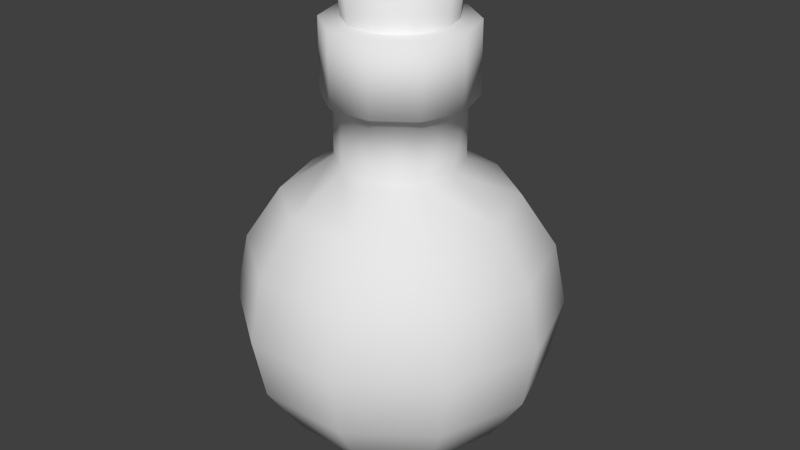 # Source: potion.blend  (saved by Blender 2.72.0; exported with 4.5.12 LTS)
import bpy
from mathutils import Matrix  # noqa: F401  (used for matrix-valued properties, if any)

bpy.ops.wm.read_factory_settings(use_empty=True)
scene = bpy.context.scene
scene.name = 'Scene'

# ---- collections
col_collection_1 = bpy.data.collections.new('Collection 1'); scene.collection.children.link(col_collection_1)

# ---- materials (node trees are filled in below, after node groups)
mat_potion_glass = bpy.data.materials.new('Potion_glass')
mat_potion_glass.alpha_threshold = 0.0
mat_potion_glass.use_transparent_shadow = False
mat_potion_glass.roughness = 0.5
mat_potion_top = bpy.data.materials.new('potion_top')
mat_potion_top.alpha_threshold = 0.0
mat_potion_top.use_transparent_shadow = False
mat_potion_top.roughness = 0.5
mat_potion_inner = bpy.data.materials.new('potion_inner')
mat_potion_inner.alpha_threshold = 0.0
mat_potion_inner.use_transparent_shadow = False
mat_potion_inner.roughness = 0.5

# ---- material node trees

# ---- world
world_world = bpy.data.worlds.new('World'); scene.world = world_world
world_world.color = (0.05088, 0.05088, 0.05088)
world_world.use_sun_shadow = False
world_world.sun_shadow_jitter_overblur = 0.0
world_world.cycles.sampling_method = 'MANUAL'
world_world.cycles.sample_map_resolution = 256

# ---- meshes
me_sphere_001 = bpy.data.meshes.new('Sphere.001')
me_sphere_001.from_pydata([(-0.7071, 0.0, 0.7071), (-0.9239, 0.0, 0.3827), (-0.9239, 0.0, -0.3827), (-0.7071, 0.0, -0.7071), (-0.3827, 0.0, -0.9239), (-0.3096, 0.2249, 0.9239), (-0.5721, 0.4156, 0.7071), (-0.7474, 0.543, 0.3827), (-0.809, 0.5878, -4.371e-08), (-0.7474, 0.543, -0.3827), (-0.5721, 0.4156, -0.7071), (-0.3096, 0.2249, -0.9239), (-0.1183, 0.364, 0.9239), (-0.2185, 0.6725, 0.7071), (-0.2855, 0.8787, 0.3827), (-0.309, 0.9511, -4.371e-08), (-0.2855, 0.8787, -0.3827), (-0.2185, 0.6725, -0.7071), (-0.1183, 0.364, -0.9239), (-0.3096, 0.2249, 1.309), (0.1183, 0.364, 0.9239), (0.2185, 0.6725, 0.7071), (0.2855, 0.8787, 0.3827), (0.309, 0.9511, -4.371e-08), (0.2855, 0.8787, -0.3827), (0.2185, 0.6725, -0.7071), (0.1183, 0.364, -0.9239), (0.3096, 0.2249, 0.9239), (0.5721, 0.4156, 0.7071), (0.7474, 0.543, 0.3827), (0.809, 0.5878, -4.371e-08), (0.7474, 0.543, -0.3827), (0.5721, 0.4156, -0.7071), (0.3096, 0.2249, -0.9239), (0.3827, 3.046e-08, 0.9239), (0.7071, 6.539e-10, 0.7071), (0.9239, 6.539e-10, 0.3827), (1.0, -2.915e-08, -4.371e-08), (0.9239, 6.539e-10, -0.3827), (0.7071, 6.539e-10, -0.7071), (0.3827, 3.046e-08, -0.9239), (0.3096, -0.2249, 0.9239), (0.5721, -0.4156, 0.7071), (0.7474, -0.543, 0.3827), (0.809, -0.5878, -4.371e-08), (0.7474, -0.543, -0.3827), (0.5721, -0.4156, -0.7071), (0.3096, -0.2249, -0.9239), (0.1183, -0.364, 0.9239), (0.2185, -0.6725, 0.7071), (0.2855, -0.8787, 0.3827), (0.309, -0.9511, -4.371e-08), (0.2855, -0.8787, -0.3827), (0.2185, -0.6725, -0.7071), (0.1183, -0.364, -0.9239), (-0.1183, -0.364, 0.9239), (-0.2185, -0.6725, 0.7071), (-0.2855, -0.8787, 0.3827), (-0.309, -0.9511, -4.371e-08), (-0.2855, -0.8787, -0.3827), (-0.2185, -0.6725, -0.7071), (-0.1183, -0.364, -0.9239), (-1.51e-07, 0.0, -1.0), (-0.3096, -0.2249, 0.9239), (-0.5721, -0.4156, 0.7071), (-0.7474, -0.543, 0.3827), (-0.809, -0.5878, -4.371e-08), (-0.7474, -0.543, -0.3827), (-0.5721, -0.4156, -0.7071), (-0.3096, -0.2249, -0.9239), (-0.3827, -2.915e-08, 0.9239), (-1.0, -8.875e-08, -4.371e-08), (-0.1183, 0.364, 1.309), (0.1183, 0.364, 1.309), (0.3096, 0.2249, 1.309), (0.3827, 3.046e-08, 1.309), (0.3096, -0.2249, 1.309), (0.1183, -0.364, 1.309), (-0.1183, -0.364, 1.309), (-0.3096, -0.2249, 1.309), (-0.3827, -2.915e-08, 1.309), (-0.3649, 0.2651, 1.309), (-0.1394, 0.4289, 1.309), (0.1394, 0.4289, 1.309), (0.3649, 0.2651, 1.309), (0.451, 3.588e-08, 1.309), (0.3649, -0.2651, 1.309), (0.1394, -0.4289, 1.309), (-0.1394, -0.4289, 1.309), (-0.3649, -0.2651, 1.309), (-0.451, -3.436e-08, 1.309), (-0.3649, 0.2651, 1.747), (-0.1394, 0.4289, 1.747), (0.1394, 0.4289, 1.747), (0.3649, 0.2651, 1.747), (0.451, 3.588e-08, 1.747), (0.3649, -0.2651, 1.747), (0.1394, -0.4289, 1.747), (-0.1394, -0.4289, 1.747), (-0.3649, -0.2651, 1.747), (-0.451, -3.436e-08, 1.747), (-1.475e-07, 4.74e-09, 1.747), (-0.2254, -0.1637, 1.309), (-0.08608, -0.2649, 1.309), (0.08608, -0.2649, 1.309), (0.2254, -0.1637, 1.309), (0.2786, 2.036e-08, 1.309), (0.2254, 0.1637, 1.309), (0.08608, 0.2649, 1.309), (-0.08608, 0.2649, 1.309), (-0.2254, 0.1637, 1.309), (-0.2786, -2.303e-08, 1.309), (-0.2831, -0.2057, 1.966), (-0.1081, -0.3328, 1.966), (0.1081, -0.3328, 1.966), (0.2831, -0.2057, 1.966), (0.3499, 2.778e-08, 1.966), (0.2831, 0.2057, 1.966), (0.1081, 0.3328, 1.966), (-0.1081, 0.3328, 1.966), (-0.2831, 0.2057, 1.966), (-0.3499, -2.671e-08, 1.966), (-1.401e-07, -1.126e-08, 1.966), (-1.431e-07, -5.02e-10, 1.309), (-0.8038, 5.691e-10, -0.4), (-0.6152, 5.691e-10, -0.6822), (-0.3329, 5.691e-10, -0.8708), (-0.7038, 0.5107, -0.09392), (-0.6503, 0.4724, -0.4), (-0.4977, 0.3616, -0.6822), (-0.2693, 0.1957, -0.8708), (-0.2688, 0.8263, -0.1105), (-0.2484, 0.7644, -0.4), (-0.1901, 0.5851, -0.6822), (-0.1029, 0.3166, -0.8708), (0.2688, 0.8263, -0.1105), (0.2484, 0.7644, -0.4), (0.1901, 0.5851, -0.6822), (0.1029, 0.3166, -0.8708), (0.7038, 0.5107, -0.09392), (0.6503, 0.4724, -0.4), (0.4977, 0.3616, -0.6822), (0.2693, 0.1957, -0.8708), (0.87, -2.516e-08, -0.06703), (0.8038, 1.138e-09, -0.4), (0.6152, 1.138e-09, -0.6822), (0.3329, 2.707e-08, -0.8708), (0.7038, -0.5107, -0.04014), (0.6503, -0.4724, -0.4), (0.4977, -0.3616, -0.6822), (0.2693, -0.1957, -0.8708), (0.2688, -0.8263, -0.02353), (0.2484, -0.7644, -0.4), (0.1901, -0.5851, -0.6822), (0.1029, -0.3166, -0.8708), (-0.2688, -0.8263, -0.02353), (-0.2484, -0.7644, -0.4), (-0.1901, -0.5851, -0.6822), (-0.1029, -0.3166, -0.8708), (-1.478e-07, 5.691e-10, -0.937), (-0.7038, -0.5107, -0.04014), (-0.6503, -0.4724, -0.4), (-0.4977, -0.3616, -0.6822), (-0.2693, -0.1957, -0.8708), (-0.87, -7.695e-08, -0.06703), (-8.643e-08, -2.01e-09, -0.06703)], [], [(4, 3, 10, 11), (3, 2, 9, 10), (1, 0, 6, 7), (11, 10, 17, 18), (10, 9, 16, 17), (9, 8, 15, 16), (8, 7, 14, 15), (7, 6, 13, 14), (6, 5, 12, 13), (18, 17, 25, 26), (17, 16, 24, 25), (16, 15, 23, 24), (15, 14, 22, 23), (14, 13, 21, 22), (13, 12, 20, 21), (26, 25, 32, 33), (25, 24, 31, 32), (24, 23, 30, 31), (23, 22, 29, 30), (22, 21, 28, 29), (21, 20, 27, 28), (33, 32, 39, 40), (32, 31, 38, 39), (31, 30, 37, 38), (30, 29, 36, 37), (29, 28, 35, 36), (28, 27, 34, 35), (40, 39, 46, 47), (39, 38, 45, 46), (38, 37, 44, 45), (37, 36, 43, 44), (36, 35, 42, 43), (35, 34, 41, 42), (47, 46, 53, 54), (46, 45, 52, 53), (45, 44, 51, 52), (44, 43, 50, 51), (43, 42, 49, 50), (42, 41, 48, 49), (54, 53, 60, 61), (53, 52, 59, 60), (52, 51, 58, 59), (51, 50, 57, 58), (50, 49, 56, 57), (49, 48, 55, 56), (61, 60, 68, 69), (60, 59, 67, 68), (59, 58, 66, 67), (58, 57, 65, 66), (57, 56, 64, 65), (56, 55, 63, 64), (62, 4, 11), (2, 71, 8, 9), (71, 1, 7, 8), (0, 70, 5, 6), (34, 27, 74, 75), (62, 11, 18), (41, 34, 75, 76), (62, 18, 26), (20, 12, 72, 73), (62, 26, 33), (12, 5, 19, 72), (62, 33, 40), (48, 41, 76, 77), (62, 40, 47), (55, 48, 77, 78), (62, 47, 54), (63, 55, 78, 79), (62, 54, 61), (70, 63, 79, 80), (62, 61, 69), (5, 70, 80, 19), (62, 69, 4), (69, 68, 3, 4), (68, 67, 2, 3), (67, 66, 71, 2), (66, 65, 1, 71), (65, 64, 0, 1), (64, 63, 70, 0), (27, 20, 73, 74), (72, 19, 81, 82), (73, 72, 82, 83), (74, 73, 83, 84), (75, 74, 84, 85), (76, 75, 85, 86), (77, 76, 86, 87), (78, 77, 87, 88), (79, 78, 88, 89), (80, 79, 89, 90), (19, 80, 90, 81), (82, 81, 91, 92), (83, 82, 92, 93), (84, 83, 93, 94), (85, 84, 94, 95), (86, 85, 95, 96), (87, 86, 96, 97), (88, 87, 97, 98), (89, 88, 98, 99), (90, 89, 99, 100), (81, 90, 100, 91), (109, 110, 120, 119), (108, 109, 119, 118), (107, 108, 118, 117), (106, 107, 117, 116), (105, 106, 116, 115), (104, 105, 115, 114), (103, 104, 114, 113), (102, 103, 113, 112), (111, 102, 112, 121), (110, 111, 121, 120), (92, 91, 101), (93, 92, 101), (94, 93, 101), (95, 94, 101), (96, 95, 101), (97, 96, 101), (98, 97, 101), (99, 98, 101), (100, 99, 101), (91, 100, 101), (120, 121, 122), (119, 120, 122), (118, 119, 122), (117, 118, 122), (116, 117, 122), (115, 116, 122), (114, 115, 122), (113, 114, 122), (112, 113, 122), (121, 112, 122), (110, 109, 123), (109, 108, 123), (108, 107, 123), (107, 106, 123), (106, 105, 123), (105, 104, 123), (104, 103, 123), (103, 102, 123), (102, 111, 123), (111, 110, 123), (126, 125, 129, 130), (125, 124, 128, 129), (130, 129, 133, 134), (129, 128, 132, 133), (128, 127, 131, 132), (134, 133, 137, 138), (133, 132, 136, 137), (132, 131, 135, 136), (138, 137, 141, 142), (137, 136, 140, 141), (136, 135, 139, 140), (142, 141, 145, 146), (141, 140, 144, 145), (140, 139, 143, 144), (146, 145, 149, 150), (145, 144, 148, 149), (144, 143, 147, 148), (150, 149, 153, 154), (149, 148, 152, 153), (148, 147, 151, 152), (154, 153, 157, 158), (153, 152, 156, 157), (152, 151, 155, 156), (158, 157, 162, 163), (157, 156, 161, 162), (156, 155, 160, 161), (159, 126, 130), (124, 164, 127, 128), (159, 130, 134), (159, 134, 138), (159, 138, 142), (159, 142, 146), (159, 146, 150), (159, 150, 154), (159, 154, 158), (159, 158, 163), (159, 163, 126), (163, 162, 125, 126), (162, 161, 124, 125), (161, 160, 164, 124), (127, 164, 165), (164, 160, 165), (160, 155, 165), (155, 151, 165), (151, 147, 165), (147, 143, 165), (143, 139, 165), (139, 135, 165), (135, 131, 165), (131, 127, 165)])
me_sphere_001.polygons.foreach_set('use_smooth', [True] * 190)
me_sphere_001.polygons.foreach_set('material_index', [0, 0, 0, 0, 0, 0, 0, 0, 0, 0, 0, 0, 0, 0, 0, 0, 0, 0, 0, 0, 0, 0, 0, 0, 0, 0, 0, 0, 0, 0, 0, 0, 0, 0, 0, 0, 0, 0, 0, 0, 0, 0, 0, 0, 0, 0, 0, 0, 0, 0, 0, 0, 0, 0, 0, 0, 0, 0, 0, 0, 0, 0, 0, 0, 0, 0, 0, 0, 0, 0, 0, 0, 0, 0, 0, 0, 0, 0, 0, 0, 0, 0, 0, 0, 0, 0, 0, 0, 0, 0, 0, 0, 0, 0, 0, 0, 0, 0, 0, 0, 1, 1, 1, 1, 1, 1, 1, 1, 1, 1, 0, 0, 0, 0, 0, 0, 0, 0, 0, 0, 1, 1, 1, 1, 1, 1, 1, 1, 1, 1, 1, 1, 1, 1, 1, 1, 1, 1, 1, 1, 2, 2, 2, 2, 2, 2, 2, 2, 2, 2, 2, 2, 2, 2, 2, 2, 2, 2, 2, 2, 2, 2, 2, 2, 2, 2, 2, 2, 2, 2, 2, 2, 2, 2, 2, 2, 2, 2, 2, 2, 2, 2, 2, 2, 2, 2, 2, 2, 2, 2])
_uv = me_sphere_001.uv_layers.new(name='UVMap')
_uv.uv.foreach_set('vector', [0.2122, 0.05169, 0.3366, 0.007442, 0.329, 0.1383, 0.2262, 0.1241, 0.3366, 0.007442, 0.4724, 0.007789, 0.419, 0.1708, 0.329, 0.1383, 0.7153, 0.1559, 0.7906, 0.2943, 0.6487, 0.3755, 0.5759, 0.2863, 0.2262, 0.1241, 0.329, 0.1383, 0.2879, 0.2324, 0.2076, 0.1851, 0.329, 0.1383, 0.419, 0.1708, 0.3551, 0.2796, 0.2879, 0.2324, 0.419, 0.1708, 0.5004, 0.2198, 0.4169, 0.3301, 0.3551, 0.2796, 0.5004, 0.2198, 0.5759, 0.2863, 0.479, 0.3876, 0.4169, 0.3301, 0.5759, 0.2863, 0.6487, 0.3755, 0.5489, 0.4586, 0.479, 0.3876, 0.6487, 0.3755, 0.7363, 0.5036, 0.6512, 0.5635, 0.5489, 0.4586, 0.2076, 0.1851, 0.2879, 0.2324, 0.2252, 0.3039, 0.1667, 0.2299, 0.2879, 0.2324, 0.3551, 0.2796, 0.2797, 0.3656, 0.2252, 0.3039, 0.3551, 0.2796, 0.4169, 0.3301, 0.3343, 0.4226, 0.2797, 0.3656, 0.4169, 0.3301, 0.479, 0.3876, 0.3936, 0.4798, 0.3343, 0.4226, 0.479, 0.3876, 0.5489, 0.4586, 0.4654, 0.5432, 0.3936, 0.4798, 0.5489, 0.4586, 0.6512, 0.5635, 0.5747, 0.6302, 0.4654, 0.5432, 0.1667, 0.2299, 0.2252, 0.3039, 0.1378, 0.3588, 0.1069, 0.255, 0.2252, 0.3039, 0.2797, 0.3656, 0.1838, 0.4436, 0.1378, 0.3588, 0.2797, 0.3656, 0.3343, 0.4226, 0.2406, 0.5154, 0.1838, 0.4436, 0.3343, 0.4226, 0.3936, 0.4798, 0.3086, 0.5783, 0.2406, 0.5154, 0.3936, 0.4798, 0.4654, 0.5432, 0.3922, 0.6363, 0.3086, 0.5783, 0.4654, 0.5432, 0.5747, 0.6302, 0.5091, 0.7014, 0.3922, 0.6363, 0.1069, 0.255, 0.1378, 0.3588, 0.00659, 0.3925, 0.02779, 0.2497, 0.1378, 0.3588, 0.1838, 0.4436, 0.04018, 0.5265, 0.00659, 0.3925, 0.1838, 0.4436, 0.2406, 0.5154, 0.1155, 0.6345, 0.04018, 0.5265, 0.2406, 0.5154, 0.3086, 0.5783, 0.218, 0.7088, 0.1155, 0.6345, 0.3086, 0.5783, 0.3922, 0.6363, 0.3344, 0.7506, 0.218, 0.7088, 0.3922, 0.6363, 0.5091, 0.7014, 0.4583, 0.777, 0.3344, 0.7506, 0.2127, 0.05077, 0.3371, 0.006518, 0.3296, 0.1374, 0.2268, 0.1232, 0.3371, 0.006518, 0.4729, 0.006865, 0.4196, 0.1699, 0.3296, 0.1374, 0.4729, 0.006865, 0.6048, 0.05693, 0.501, 0.2189, 0.4196, 0.1699, 0.6048, 0.05693, 0.7159, 0.155, 0.5765, 0.2853, 0.501, 0.2189, 0.7159, 0.155, 0.7912, 0.2933, 0.6492, 0.3746, 0.5765, 0.2853, 0.7912, 0.2933, 0.8246, 0.4572, 0.7369, 0.5027, 0.6492, 0.3746, 0.2268, 0.1232, 0.3296, 0.1374, 0.2884, 0.2315, 0.2081, 0.1841, 0.3296, 0.1374, 0.4196, 0.1699, 0.3556, 0.2787, 0.2884, 0.2315, 0.4196, 0.1699, 0.501, 0.2189, 0.4175, 0.3292, 0.3556, 0.2787, 0.501, 0.2189, 0.5765, 0.2853, 0.4796, 0.3866, 0.4175, 0.3292, 0.5765, 0.2853, 0.6492, 0.3746, 0.5494, 0.4577, 0.4796, 0.3866, 0.6492, 0.3746, 0.7369, 0.5027, 0.6518, 0.5626, 0.5494, 0.4577, 0.2081, 0.1841, 0.2884, 0.2315, 0.2258, 0.303, 0.1673, 0.229, 0.2884, 0.2315, 0.3556, 0.2787, 0.2803, 0.3646, 0.2258, 0.303, 0.3556, 0.2787, 0.4175, 0.3292, 0.3348, 0.4217, 0.2803, 0.3646, 0.4175, 0.3292, 0.4796, 0.3866, 0.3942, 0.4789, 0.3348, 0.4217, 0.4796, 0.3866, 0.5494, 0.4577, 0.466, 0.5423, 0.3942, 0.4789, 0.5494, 0.4577, 0.6518, 0.5626, 0.5753, 0.6293, 0.466, 0.5423, 0.1673, 0.229, 0.2258, 0.303, 0.1384, 0.3578, 0.1075, 0.2541, 0.2258, 0.303, 0.2803, 0.3646, 0.1844, 0.4426, 0.1384, 0.3578, 0.2803, 0.3646, 0.3348, 0.4217, 0.2412, 0.5145, 0.1844, 0.4426, 0.3348, 0.4217, 0.3942, 0.4789, 0.3092, 0.5773, 0.2412, 0.5145, 0.3942, 0.4789, 0.466, 0.5423, 0.3927, 0.6353, 0.3092, 0.5773, 0.466, 0.5423, 0.5753, 0.6293, 0.5097, 0.7004, 0.3927, 0.6353, 0.1016, 0.1295, 0.2122, 0.05169, 0.2262, 0.1241, 0.4724, 0.007789, 0.6043, 0.05785, 0.5004, 0.2198, 0.419, 0.1708, 0.6043, 0.05785, 0.7153, 0.1559, 0.5759, 0.2863, 0.5004, 0.2198, 0.7906, 0.2943, 0.824, 0.4581, 0.7363, 0.5036, 0.6487, 0.3755, 0.4583, 0.777, 0.5091, 0.7014, 0.6164, 0.8109, 0.5559, 0.865, 0.1016, 0.1295, 0.2262, 0.1241, 0.2076, 0.1851, 0.7369, 0.5027, 0.8246, 0.4572, 0.9082, 0.5881, 0.8229, 0.6457, 0.1016, 0.1295, 0.2076, 0.1851, 0.1667, 0.2299, 0.5747, 0.6302, 0.6512, 0.5635, 0.7442, 0.6975, 0.6764, 0.7519, 0.1016, 0.1295, 0.1667, 0.2299, 0.1069, 0.255, 0.6512, 0.5635, 0.7363, 0.5036, 0.8224, 0.6466, 0.7442, 0.6975, 0.1016, 0.1295, 0.1069, 0.255, 0.02779, 0.2497, 0.6518, 0.5626, 0.7369, 0.5027, 0.8229, 0.6457, 0.7448, 0.6966, 0.1021, 0.1286, 0.2127, 0.05077, 0.2268, 0.1232, 0.5753, 0.6293, 0.6518, 0.5626, 0.7448, 0.6966, 0.677, 0.751, 0.1021, 0.1286, 0.2268, 0.1232, 0.2081, 0.1841, 0.5097, 0.7004, 0.5753, 0.6293, 0.677, 0.751, 0.617, 0.81, 0.1021, 0.1286, 0.2081, 0.1841, 0.1673, 0.229, 0.4589, 0.7761, 0.5097, 0.7004, 0.617, 0.81, 0.5564, 0.8641, 0.1021, 0.1286, 0.1673, 0.229, 0.1075, 0.2541, 0.7363, 0.5036, 0.824, 0.4581, 0.9077, 0.5891, 0.8224, 0.6466, 0.1021, 0.1286, 0.1075, 0.2541, 0.02835, 0.2488, 0.1075, 0.2541, 0.1384, 0.3578, 0.00715, 0.3916, 0.02835, 0.2488, 0.1384, 0.3578, 0.1844, 0.4426, 0.04074, 0.5256, 0.00715, 0.3916, 0.1844, 0.4426, 0.2412, 0.5145, 0.116, 0.6336, 0.04074, 0.5256, 0.2412, 0.5145, 0.3092, 0.5773, 0.2185, 0.7079, 0.116, 0.6336, 0.3092, 0.5773, 0.3927, 0.6353, 0.335, 0.7497, 0.2185, 0.7079, 0.3927, 0.6353, 0.5097, 0.7004, 0.4589, 0.7761, 0.335, 0.7497, 0.5091, 0.7014, 0.5747, 0.6302, 0.6764, 0.7519, 0.6164, 0.8109, 0.7442, 0.6975, 0.8224, 0.6466, 0.8359, 0.6695, 0.757, 0.7169, 0.6764, 0.7519, 0.7442, 0.6975, 0.757, 0.7169, 0.6905, 0.7688, 0.6164, 0.8109, 0.6764, 0.7519, 0.6905, 0.7688, 0.6301, 0.8265, 0.5559, 0.865, 0.6164, 0.8109, 0.6301, 0.8265, 0.564, 0.8844, 0.8229, 0.6457, 0.9082, 0.5881, 0.9334, 0.6084, 0.8365, 0.6686, 0.7448, 0.6966, 0.8229, 0.6457, 0.8365, 0.6686, 0.7576, 0.7159, 0.677, 0.751, 0.7448, 0.6966, 0.7576, 0.7159, 0.6911, 0.7679, 0.617, 0.81, 0.677, 0.751, 0.6911, 0.7679, 0.6307, 0.8255, 0.5564, 0.8641, 0.617, 0.81, 0.6307, 0.8255, 0.5646, 0.8835, 0.8224, 0.6466, 0.9077, 0.5891, 0.9328, 0.6093, 0.8359, 0.6695, 0.757, 0.7169, 0.8359, 0.6695, 0.8905, 0.7894, 0.8215, 0.8106, 0.6905, 0.7688, 0.757, 0.7169, 0.8215, 0.8106, 0.7688, 0.8468, 0.6301, 0.8265, 0.6905, 0.7688, 0.7688, 0.8468, 0.7257, 0.9006, 0.564, 0.8844, 0.6301, 0.8265, 0.7257, 0.9006, 0.6882, 0.9934, 0.8365, 0.6686, 0.9334, 0.6084, 0.9912, 0.7892, 0.8911, 0.7884, 0.7576, 0.7159, 0.8365, 0.6686, 0.8911, 0.7884, 0.8221, 0.8097, 0.6911, 0.7679, 0.7576, 0.7159, 0.8221, 0.8097, 0.7693, 0.8459, 0.6307, 0.8255, 0.6911, 0.7679, 0.7693, 0.8459, 0.7263, 0.8997, 0.5646, 0.8835, 0.6307, 0.8255, 0.7263, 0.8997, 0.6887, 0.9925, 0.8359, 0.6695, 0.9328, 0.6093, 0.9906, 0.7902, 0.8905, 0.7894, 0.2146, 0.9338, 0.229, 0.9352, 0.2253, 0.9909, 0.2071, 0.9891, 0.2002, 0.9314, 0.2146, 0.9338, 0.2071, 0.9891, 0.1892, 0.9861, 0.1861, 0.928, 0.2002, 0.9314, 0.1892, 0.9861, 0.1714, 0.9818, 0.1722, 0.9237, 0.1861, 0.928, 0.1714, 0.9818, 0.154, 0.9765, 0.3009, 0.928, 0.3148, 0.9237, 0.333, 0.9765, 0.3156, 0.9818, 0.2868, 0.9314, 0.3009, 0.928, 0.3156, 0.9818, 0.2979, 0.9861, 0.2725, 0.9338, 0.2868, 0.9314, 0.2979, 0.9861, 0.2799, 0.9891, 0.258, 0.9352, 0.2725, 0.9338, 0.2799, 0.9891, 0.2617, 0.9909, 0.2435, 0.9357, 0.258, 0.9352, 0.2617, 0.9909, 0.2435, 0.9915, 0.229, 0.9352, 0.2435, 0.9357, 0.2435, 0.9915, 0.2253, 0.9909, 0.8215, 0.8106, 0.8905, 0.7894, 0.8785, 0.9509, 0.7688, 0.8468, 0.8215, 0.8106, 0.8785, 0.9509, 0.7257, 0.9006, 0.7688, 0.8468, 0.8785, 0.9509, 0.6882, 0.9934, 0.7257, 0.9006, 0.8785, 0.9509, 0.8911, 0.7884, 0.9912, 0.7892, 0.8791, 0.95, 0.8221, 0.8097, 0.8911, 0.7884, 0.8791, 0.95, 0.7693, 0.8459, 0.8221, 0.8097, 0.8791, 0.95, 0.7263, 0.8997, 0.7693, 0.8459, 0.8791, 0.95, 0.6887, 0.9925, 0.7263, 0.8997, 0.8791, 0.95, 0.8905, 0.7894, 0.9906, 0.7902, 0.8785, 0.9509, 0.2055, 0.8298, 0.2213, 0.8207, 0.2274, 0.8496, 0.198, 0.8465, 0.2055, 0.8298, 0.2274, 0.8496, 0.2018, 0.8643, 0.198, 0.8465, 0.2274, 0.8496, 0.2153, 0.8765, 0.2018, 0.8643, 0.2274, 0.8496, 0.2335, 0.8785, 0.2153, 0.8765, 0.2274, 0.8496, 0.2493, 0.8694, 0.2335, 0.8785, 0.2274, 0.8496, 0.2567, 0.8527, 0.2493, 0.8694, 0.2274, 0.8496, 0.2529, 0.8349, 0.2567, 0.8527, 0.2274, 0.8496, 0.2394, 0.8227, 0.2529, 0.8349, 0.2274, 0.8496, 0.2213, 0.8207, 0.2394, 0.8227, 0.2274, 0.8496, 0.1683, 0.8512, 0.1825, 0.8482, 0.18, 0.8716, 0.1825, 0.8482, 0.1958, 0.8541, 0.18, 0.8716, 0.1958, 0.8541, 0.203, 0.8667, 0.18, 0.8716, 0.203, 0.8667, 0.2015, 0.8812, 0.18, 0.8716, 0.2015, 0.8812, 0.1918, 0.8919, 0.18, 0.8716, 0.1918, 0.8919, 0.1776, 0.8949, 0.18, 0.8716, 0.1776, 0.8949, 0.1643, 0.889, 0.18, 0.8716, 0.1643, 0.889, 0.157, 0.8764, 0.18, 0.8716, 0.157, 0.8764, 0.1586, 0.862, 0.18, 0.8716, 0.1586, 0.862, 0.1683, 0.8512, 0.18, 0.8716, 0.1035, 0.7639, 0.0882, 0.7825, 0.07199, 0.7612, 0.09461, 0.7518, 0.0882, 0.7825, 0.07169, 0.8017, 0.04806, 0.7707, 0.07199, 0.7612, 0.09461, 0.7518, 0.07199, 0.7612, 0.06756, 0.7342, 0.09252, 0.7367, 0.07199, 0.7612, 0.04806, 0.7707, 0.04178, 0.7317, 0.06756, 0.7342, 0.04806, 0.7707, 0.02208, 0.7833, 0.01327, 0.7299, 0.04178, 0.7317, 0.09252, 0.7367, 0.06756, 0.7342, 0.07617, 0.7073, 0.09819, 0.7218, 0.06756, 0.7342, 0.04178, 0.7317, 0.05327, 0.6933, 0.07617, 0.7073, 0.04178, 0.7317, 0.01327, 0.7299, 0.03004, 0.6795, 0.05327, 0.6933, 0.09819, 0.7218, 0.07617, 0.7073, 0.09694, 0.6857, 0.1113, 0.7107, 0.07617, 0.7073, 0.05327, 0.6933, 0.08047, 0.6627, 0.09694, 0.6857, 0.05327, 0.6933, 0.03004, 0.6795, 0.06322, 0.6407, 0.08047, 0.6627, 0.1113, 0.7107, 0.09694, 0.6857, 0.1288, 0.6728, 0.1307, 0.7071, 0.09694, 0.6857, 0.08047, 0.6627, 0.1191, 0.6414, 0.1288, 0.6728, 0.08047, 0.6627, 0.06322, 0.6407, 0.1049, 0.6134, 0.1191, 0.6414, 0.1533, 0.7273, 0.1862, 0.7208, 0.1803, 0.7554, 0.1536, 0.7463, 0.1862, 0.7208, 0.2211, 0.7232, 0.2058, 0.7687, 0.1803, 0.7554, 0.2211, 0.7232, 0.2556, 0.7341, 0.2359, 0.7878, 0.2058, 0.7687, 0.1536, 0.7463, 0.1803, 0.7554, 0.1632, 0.7797, 0.1454, 0.761, 0.1803, 0.7554, 0.2058, 0.7687, 0.1794, 0.8005, 0.1632, 0.7797, 0.2058, 0.7687, 0.2359, 0.7878, 0.1995, 0.8288, 0.1794, 0.8005, 0.1454, 0.761, 0.1632, 0.7797, 0.1389, 0.793, 0.1321, 0.7693, 0.1632, 0.7797, 0.1794, 0.8005, 0.1445, 0.8181, 0.1389, 0.793, 0.1794, 0.8005, 0.1995, 0.8288, 0.1518, 0.8498, 0.1445, 0.8181, 0.1321, 0.7693, 0.1389, 0.793, 0.1122, 0.7939, 0.117, 0.7702, 0.1389, 0.793, 0.1445, 0.8181, 0.1062, 0.8182, 0.1122, 0.7939, 0.1445, 0.8181, 0.1518, 0.8498, 0.1004, 0.8498, 0.1062, 0.8182, 0.1225, 0.741, 0.1035, 0.7639, 0.09461, 0.7518, 0.07169, 0.8017, 0.05345, 0.8262, 0.02208, 0.7833, 0.04806, 0.7707, 0.1225, 0.741, 0.09461, 0.7518, 0.09252, 0.7367, 0.1225, 0.741, 0.09252, 0.7367, 0.09819, 0.7218, 0.1225, 0.741, 0.09819, 0.7218, 0.1113, 0.7107, 0.1225, 0.741, 0.1113, 0.7107, 0.1307, 0.7071, 0.1225, 0.741, 0.1533, 0.7273, 0.1536, 0.7463, 0.1225, 0.741, 0.1536, 0.7463, 0.1454, 0.761, 0.1225, 0.741, 0.1454, 0.761, 0.1321, 0.7693, 0.1225, 0.741, 0.1321, 0.7693, 0.117, 0.7702, 0.1225, 0.741, 0.117, 0.7702, 0.1035, 0.7639, 0.117, 0.7702, 0.1122, 0.7939, 0.0882, 0.7825, 0.1035, 0.7639, 0.1122, 0.7939, 0.1062, 0.8182, 0.07169, 0.8017, 0.0882, 0.7825, 0.1062, 0.8182, 0.1004, 0.8498, 0.05345, 0.8262, 0.07169, 0.8017, 0.06397, 0.9895, 0.02728, 0.9628, 0.08665, 0.9197, 0.02728, 0.9628, 0.01327, 0.9197, 0.08665, 0.9197, 0.01327, 0.9197, 0.02728, 0.8766, 0.08665, 0.9197, 0.02728, 0.8766, 0.06397, 0.8499, 0.08665, 0.9197, 0.06397, 0.8499, 0.1093, 0.8499, 0.08665, 0.9197, 0.1093, 0.8499, 0.146, 0.8766, 0.08665, 0.9197, 0.146, 0.8766, 0.16, 0.9197, 0.08665, 0.9197, 0.16, 0.9197, 0.146, 0.9628, 0.08665, 0.9197, 0.146, 0.9628, 0.1093, 0.9895, 0.08665, 0.9197, 0.1093, 0.9895, 0.06397, 0.9895, 0.08665, 0.9197])
me_sphere_001.materials.append(mat_potion_glass)
me_sphere_001.materials.append(mat_potion_top)
me_sphere_001.materials.append(mat_potion_inner)
me_sphere_001.use_remesh_preserve_volume = False
me_sphere_001.use_remesh_preserve_attributes = False
me_sphere_001.use_mirror_vertex_groups = False
me_sphere_001.update()

# ---- objects
ob_sphere = bpy.data.objects.new('Sphere', me_sphere_001)

# ---- transforms, parenting, visibility, modifiers, constraints
ob_sphere.location = (0.0, 0.871, 1.874)
ob_sphere.lineart.crease_threshold = 0.0

# ---- collection membership
col_collection_1.objects.link(ob_sphere)

# ---- scene / render settings (as saved in the file)
scene.frame_start = 1; scene.frame_end = 250; scene.frame_set(1)
scene.render.engine = 'BLENDER_EEVEE_NEXT'
scene.render.resolution_percentage = 50
scene.render.dither_intensity = 0.0
scene.cycles.use_denoising = False
scene.cycles.samples = 10
scene.cycles.sampling_pattern = 'TABULATED_SOBOL'
scene.cycles.light_sampling_threshold = 0.0
scene.cycles.use_adaptive_sampling = False
scene.cycles.use_light_tree = False
scene.cycles.blur_glossy = 0.0
scene.cycles.pixel_filter_type = 'GAUSSIAN'
scene.cycles.sample_clamp_indirect = 0.0
scene.view_settings.view_transform = 'Standard'
bpy.context.view_layer.update()

# ---- added for rendering (the .blend has no active camera and no usable light): camera, sun
cam_auto = bpy.data.cameras.new('AutoCamera')
cam_auto.lens = 50.0
cam_auto.sensor_width = 36.0
cam_auto.clip_end = 1000.0
ob_auto_camera = bpy.data.objects.new('AutoCamera', cam_auto)
scene.collection.objects.link(ob_auto_camera)
ob_auto_camera.location = (3.74881, -3.62756, 5.35621)
ob_auto_camera.rotation_euler = (1.09748, -7.21219e-08, 0.694738)
scene.camera = ob_auto_camera
light_auto_sun = bpy.data.lights.new('AutoSun', 'SUN')
light_auto_sun.energy = 3.0
light_auto_sun.angle = 0.0523599
ob_auto_sun = bpy.data.objects.new('AutoSun', light_auto_sun)
scene.collection.objects.link(ob_auto_sun)
ob_auto_sun.rotation_euler = (0.872665, 0.174533, 0.523599)
bpy.context.view_layer.update()
